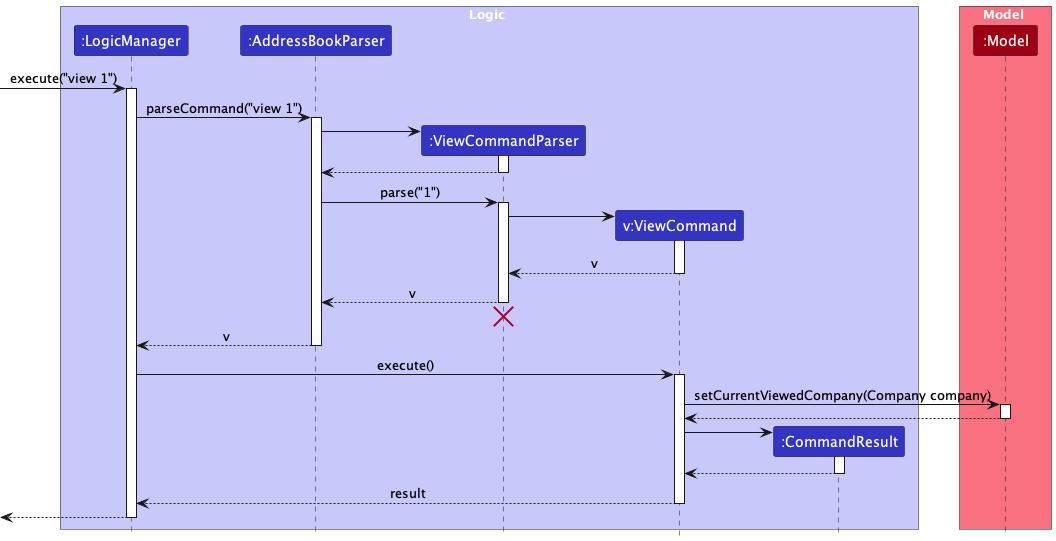

The diagram above was rendered by PlantUML. Its source (embedded in the PNG):
@startuml
!include style.puml
skinparam ArrowFontStyle plain

box Logic LOGIC_COLOR_T1

participant ":LogicManager" as LogicManager LOGIC_COLOR
participant ":AddressBookParser" as AddressBookParser LOGIC_COLOR
participant ":ViewCommandParser" as ViewCommandParser LOGIC_COLOR
participant "v:ViewCommand" as ViewCommand LOGIC_COLOR
participant ":CommandResult" as CommandResult LOGIC_COLOR

end box

box Model MODEL_COLOR_T1
participant ":Model" as Model MODEL_COLOR
end box

[-> LogicManager : execute("view 1")
activate LogicManager

LogicManager -> AddressBookParser : parseCommand("view 1")
activate AddressBookParser

create ViewCommandParser
AddressBookParser -> ViewCommandParser
activate ViewCommandParser

ViewCommandParser --> AddressBookParser
deactivate ViewCommandParser

AddressBookParser -> ViewCommandParser : parse("1")
activate ViewCommandParser

create ViewCommand
ViewCommandParser -> ViewCommand
activate ViewCommand

ViewCommand --> ViewCommandParser : v
deactivate ViewCommand

ViewCommandParser --> AddressBookParser : v
deactivate ViewCommandParser
'Hidden arrow to position the destroy marker below the end of the activation bar.
ViewCommandParser -[hidden]-> AddressBookParser
destroy ViewCommandParser

AddressBookParser --> LogicManager : v
deactivate AddressBookParser

LogicManager -> ViewCommand : execute()
activate ViewCommand

ViewCommand -> Model : setCurrentViewedCompany(Company company)

activate Model

Model --> ViewCommand
deactivate Model

create CommandResult
ViewCommand -> CommandResult
activate CommandResult

CommandResult --> ViewCommand
deactivate CommandResult

ViewCommand --> LogicManager : result
deactivate ViewCommand

[<--LogicManager
deactivate LogicManager





@enduml